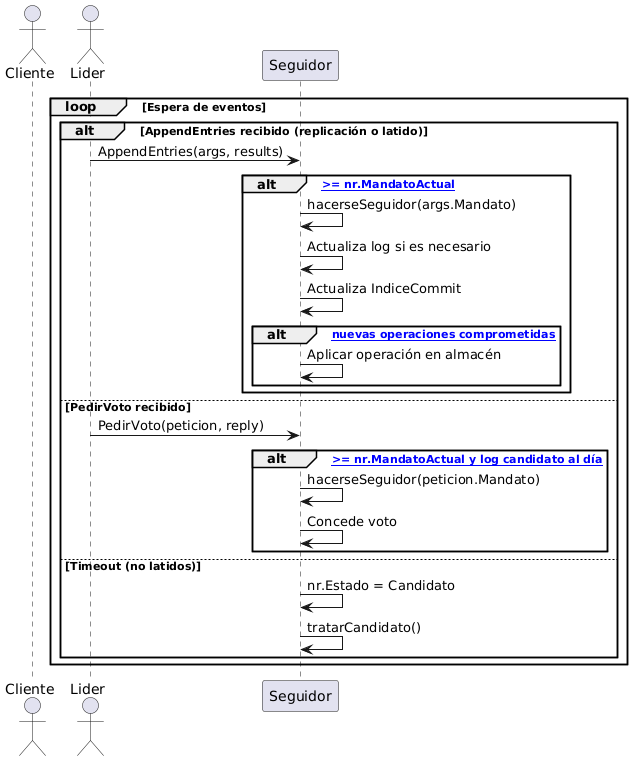

The diagram above was rendered by PlantUML. Its source (embedded in the PNG):
@startuml
actor Cliente
actor Lider
participant Seguidor

loop Espera de eventos
    alt AppendEntries recibido (replicación o latido)
        Lider -> Seguidor : AppendEntries(args, results)
        alt [args.Mandato >= nr.MandatoActual]
            Seguidor -> Seguidor : hacerseSeguidor(args.Mandato)
            Seguidor -> Seguidor : Actualiza log si es necesario
            Seguidor -> Seguidor : Actualiza IndiceCommit
            alt [Hay nuevas operaciones comprometidas]
                Seguidor -> Seguidor : Aplicar operación en almacén
            end
        end
    else PedirVoto recibido
        Lider -> Seguidor : PedirVoto(peticion, reply)
        alt [peticion.Mandato >= nr.MandatoActual y log candidato al día]
            Seguidor -> Seguidor : hacerseSeguidor(peticion.Mandato)
            Seguidor -> Seguidor : Concede voto
        end
    else Timeout (no latidos)
        Seguidor -> Seguidor : nr.Estado = Candidato
        Seguidor -> Seguidor : tratarCandidato()
    end
end
@enduml